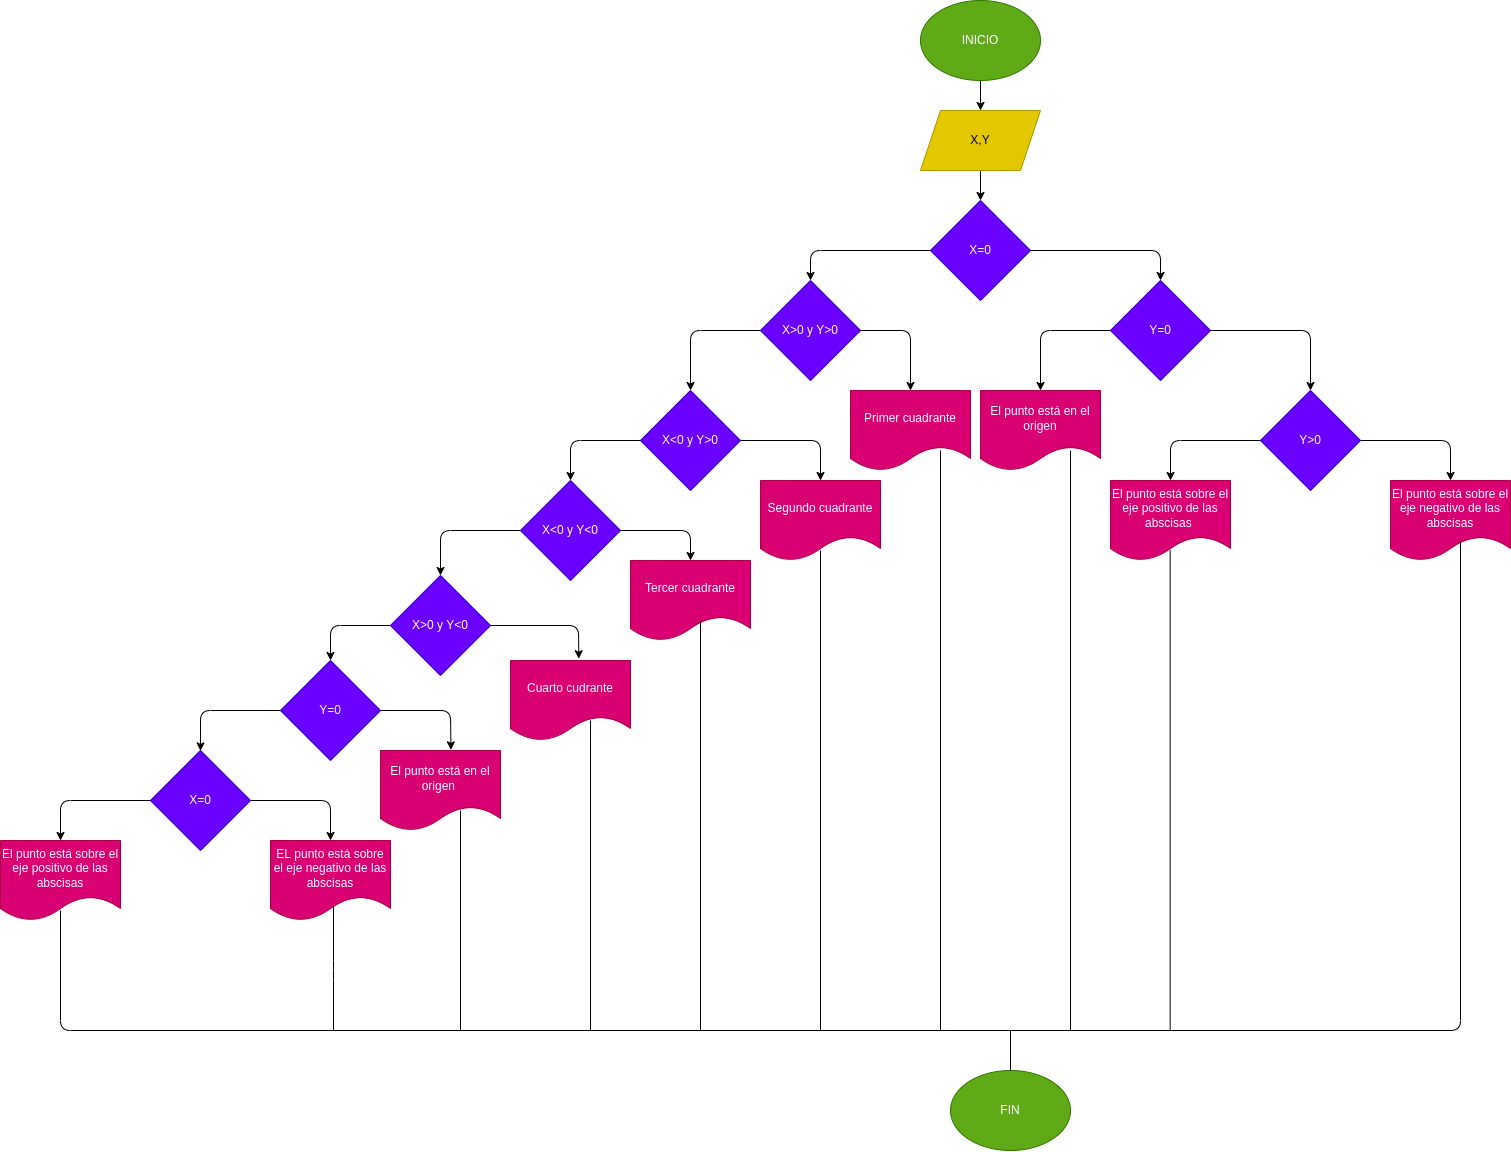

The diagram above was exported from draw.io. Its source (the exported page's mxGraphModel, read from the mxfile embedded in the PNG):
<mxGraphModel dx="1297" dy="341" grid="1" gridSize="10" guides="1" tooltips="1" connect="1" arrows="1" fold="1" page="1" pageScale="1" pageWidth="827" pageHeight="1169" math="0" shadow="0">
  <root>
    <mxCell id="0" />
    <mxCell id="1" parent="0" />
    <mxCell id="6" style="edgeStyle=none;html=1;exitX=0.5;exitY=1;exitDx=0;exitDy=0;entryX=0.5;entryY=0;entryDx=0;entryDy=0;" edge="1" parent="1" source="3" target="4">
      <mxGeometry relative="1" as="geometry" />
    </mxCell>
    <mxCell id="3" value="INICIO" style="ellipse;whiteSpace=wrap;html=1;fillColor=#60a917;fontColor=#ffffff;strokeColor=#2D7600;" vertex="1" parent="1">
      <mxGeometry x="220" y="10" width="120" height="80" as="geometry" />
    </mxCell>
    <mxCell id="7" value="" style="edgeStyle=none;html=1;" edge="1" parent="1" source="4" target="5">
      <mxGeometry relative="1" as="geometry" />
    </mxCell>
    <mxCell id="4" value="X,Y" style="shape=parallelogram;perimeter=parallelogramPerimeter;whiteSpace=wrap;html=1;fixedSize=1;fillColor=#e3c800;fontColor=#000000;strokeColor=#B09500;" vertex="1" parent="1">
      <mxGeometry x="220" y="120" width="120" height="60" as="geometry" />
    </mxCell>
    <mxCell id="11" style="edgeStyle=none;html=1;entryX=0.5;entryY=0;entryDx=0;entryDy=0;" edge="1" parent="1" source="5">
      <mxGeometry relative="1" as="geometry">
        <mxPoint x="460" y="290" as="targetPoint" />
        <Array as="points">
          <mxPoint x="460" y="260" />
        </Array>
      </mxGeometry>
    </mxCell>
    <mxCell id="18" style="edgeStyle=none;html=1;exitX=0;exitY=0.5;exitDx=0;exitDy=0;entryX=0.5;entryY=0;entryDx=0;entryDy=0;" edge="1" parent="1" source="5" target="12">
      <mxGeometry relative="1" as="geometry">
        <Array as="points">
          <mxPoint x="110" y="260" />
        </Array>
      </mxGeometry>
    </mxCell>
    <mxCell id="5" value="X=0" style="rhombus;whiteSpace=wrap;html=1;fillColor=#6a00ff;fontColor=#ffffff;strokeColor=#3700CC;" vertex="1" parent="1">
      <mxGeometry x="230" y="210" width="100" height="100" as="geometry" />
    </mxCell>
    <mxCell id="29" style="edgeStyle=none;html=1;entryX=0.5;entryY=0;entryDx=0;entryDy=0;" edge="1" parent="1" source="12" target="24">
      <mxGeometry relative="1" as="geometry">
        <Array as="points">
          <mxPoint x="210" y="340" />
        </Array>
      </mxGeometry>
    </mxCell>
    <mxCell id="31" style="edgeStyle=none;html=1;entryX=0.5;entryY=0;entryDx=0;entryDy=0;" edge="1" parent="1" source="12" target="30">
      <mxGeometry relative="1" as="geometry">
        <Array as="points">
          <mxPoint x="-10" y="340" />
        </Array>
      </mxGeometry>
    </mxCell>
    <mxCell id="12" value="X&amp;gt;0 y Y&amp;gt;0" style="rhombus;whiteSpace=wrap;html=1;fillColor=#6a00ff;fontColor=#ffffff;strokeColor=#3700CC;" vertex="1" parent="1">
      <mxGeometry x="60" y="290" width="100" height="100" as="geometry" />
    </mxCell>
    <mxCell id="27" style="edgeStyle=none;html=1;entryX=0.5;entryY=0;entryDx=0;entryDy=0;" edge="1" parent="1" source="23">
      <mxGeometry relative="1" as="geometry">
        <mxPoint x="610" y="400" as="targetPoint" />
        <Array as="points">
          <mxPoint x="610" y="340" />
        </Array>
      </mxGeometry>
    </mxCell>
    <mxCell id="28" style="edgeStyle=none;html=1;entryX=0.5;entryY=0;entryDx=0;entryDy=0;" edge="1" parent="1" source="23" target="25">
      <mxGeometry relative="1" as="geometry">
        <Array as="points">
          <mxPoint x="340" y="340" />
        </Array>
      </mxGeometry>
    </mxCell>
    <mxCell id="23" value="Y=0" style="rhombus;whiteSpace=wrap;html=1;fillColor=#6a00ff;fontColor=#ffffff;strokeColor=#3700CC;" vertex="1" parent="1">
      <mxGeometry x="410" y="290" width="100" height="100" as="geometry" />
    </mxCell>
    <mxCell id="24" value="Primer cuadrante" style="shape=document;whiteSpace=wrap;html=1;boundedLbl=1;fillColor=#d80073;fontColor=#ffffff;strokeColor=#A50040;" vertex="1" parent="1">
      <mxGeometry x="150" y="400" width="120" height="80" as="geometry" />
    </mxCell>
    <mxCell id="25" value="El punto está en el origen" style="shape=document;whiteSpace=wrap;html=1;boundedLbl=1;fillColor=#d80073;fontColor=#ffffff;strokeColor=#A50040;" vertex="1" parent="1">
      <mxGeometry x="280" y="400" width="120" height="80" as="geometry" />
    </mxCell>
    <mxCell id="42" style="edgeStyle=none;html=1;entryX=0.5;entryY=0;entryDx=0;entryDy=0;" edge="1" parent="1" source="30" target="41">
      <mxGeometry relative="1" as="geometry">
        <Array as="points">
          <mxPoint x="120" y="450" />
        </Array>
      </mxGeometry>
    </mxCell>
    <mxCell id="45" style="edgeStyle=none;html=1;exitX=0;exitY=0.5;exitDx=0;exitDy=0;entryX=0.5;entryY=0;entryDx=0;entryDy=0;" edge="1" parent="1" source="30" target="44">
      <mxGeometry relative="1" as="geometry">
        <Array as="points">
          <mxPoint x="-130" y="450" />
        </Array>
      </mxGeometry>
    </mxCell>
    <mxCell id="30" value="X&amp;lt;0 y Y&amp;gt;0" style="rhombus;whiteSpace=wrap;html=1;fillColor=#6a00ff;fontColor=#ffffff;strokeColor=#3700CC;" vertex="1" parent="1">
      <mxGeometry x="-60" y="400" width="100" height="100" as="geometry" />
    </mxCell>
    <mxCell id="37" style="edgeStyle=none;html=1;entryX=0.5;entryY=0;entryDx=0;entryDy=0;" edge="1" parent="1" source="33" target="36">
      <mxGeometry relative="1" as="geometry">
        <Array as="points">
          <mxPoint x="750" y="450" />
        </Array>
      </mxGeometry>
    </mxCell>
    <mxCell id="38" style="edgeStyle=none;html=1;entryX=0.5;entryY=0;entryDx=0;entryDy=0;" edge="1" parent="1" source="33" target="34">
      <mxGeometry relative="1" as="geometry">
        <Array as="points">
          <mxPoint x="470" y="450" />
        </Array>
      </mxGeometry>
    </mxCell>
    <mxCell id="33" value="Y&amp;gt;0" style="rhombus;whiteSpace=wrap;html=1;fillColor=#6a00ff;fontColor=#ffffff;strokeColor=#3700CC;" vertex="1" parent="1">
      <mxGeometry x="560" y="400" width="100" height="100" as="geometry" />
    </mxCell>
    <mxCell id="34" value="El punto está sobre el eje positivo de las abscisas&amp;nbsp;" style="shape=document;whiteSpace=wrap;html=1;boundedLbl=1;fillColor=#d80073;fontColor=#ffffff;strokeColor=#A50040;" vertex="1" parent="1">
      <mxGeometry x="410" y="490" width="120" height="80" as="geometry" />
    </mxCell>
    <mxCell id="36" value="El punto está sobre el eje negativo de las abscisas" style="shape=document;whiteSpace=wrap;html=1;boundedLbl=1;fillColor=#d80073;fontColor=#ffffff;strokeColor=#A50040;" vertex="1" parent="1">
      <mxGeometry x="690" y="490" width="120" height="80" as="geometry" />
    </mxCell>
    <mxCell id="41" value="Segundo cuadrante" style="shape=document;whiteSpace=wrap;html=1;boundedLbl=1;fillColor=#d80073;fontColor=#ffffff;strokeColor=#A50040;" vertex="1" parent="1">
      <mxGeometry x="60" y="490" width="120" height="80" as="geometry" />
    </mxCell>
    <mxCell id="47" style="edgeStyle=none;html=1;exitX=1;exitY=0.5;exitDx=0;exitDy=0;entryX=0.5;entryY=0;entryDx=0;entryDy=0;" edge="1" parent="1" source="44" target="46">
      <mxGeometry relative="1" as="geometry">
        <Array as="points">
          <mxPoint x="-10" y="540" />
        </Array>
      </mxGeometry>
    </mxCell>
    <mxCell id="49" style="edgeStyle=none;html=1;entryX=0.5;entryY=0;entryDx=0;entryDy=0;" edge="1" parent="1" source="44" target="48">
      <mxGeometry relative="1" as="geometry">
        <Array as="points">
          <mxPoint x="-260" y="540" />
        </Array>
      </mxGeometry>
    </mxCell>
    <mxCell id="44" value="X&amp;lt;0 y Y&amp;lt;0" style="rhombus;whiteSpace=wrap;html=1;fillColor=#6a00ff;fontColor=#ffffff;strokeColor=#3700CC;" vertex="1" parent="1">
      <mxGeometry x="-180" y="490" width="100" height="100" as="geometry" />
    </mxCell>
    <mxCell id="46" value="Tercer cuadrante" style="shape=document;whiteSpace=wrap;html=1;boundedLbl=1;fillColor=#d80073;fontColor=#ffffff;strokeColor=#A50040;" vertex="1" parent="1">
      <mxGeometry x="-70" y="570" width="120" height="80" as="geometry" />
    </mxCell>
    <mxCell id="53" style="edgeStyle=none;html=1;exitX=1;exitY=0.5;exitDx=0;exitDy=0;entryX=0.569;entryY=-0.022;entryDx=0;entryDy=0;entryPerimeter=0;" edge="1" parent="1" source="48" target="50">
      <mxGeometry relative="1" as="geometry">
        <Array as="points">
          <mxPoint x="-122" y="635" />
        </Array>
      </mxGeometry>
    </mxCell>
    <mxCell id="56" style="edgeStyle=none;html=1;entryX=0.5;entryY=0;entryDx=0;entryDy=0;" edge="1" parent="1" source="48" target="55">
      <mxGeometry relative="1" as="geometry">
        <Array as="points">
          <mxPoint x="-370" y="635" />
        </Array>
      </mxGeometry>
    </mxCell>
    <mxCell id="48" value="X&amp;gt;0 y Y&amp;lt;0" style="rhombus;whiteSpace=wrap;html=1;fillColor=#6a00ff;fontColor=#ffffff;strokeColor=#3700CC;" vertex="1" parent="1">
      <mxGeometry x="-310" y="585" width="100" height="100" as="geometry" />
    </mxCell>
    <mxCell id="50" value="Cuarto cudrante" style="shape=document;whiteSpace=wrap;html=1;boundedLbl=1;fillColor=#d80073;fontColor=#ffffff;strokeColor=#A50040;" vertex="1" parent="1">
      <mxGeometry x="-190" y="670" width="120" height="80" as="geometry" />
    </mxCell>
    <mxCell id="58" style="edgeStyle=none;html=1;exitX=1;exitY=0.5;exitDx=0;exitDy=0;entryX=0.587;entryY=-0.008;entryDx=0;entryDy=0;entryPerimeter=0;" edge="1" parent="1" source="55" target="57">
      <mxGeometry relative="1" as="geometry">
        <Array as="points">
          <mxPoint x="-250" y="720" />
        </Array>
      </mxGeometry>
    </mxCell>
    <mxCell id="61" style="edgeStyle=none;html=1;entryX=0.5;entryY=0.004;entryDx=0;entryDy=0;entryPerimeter=0;" edge="1" parent="1" source="55" target="60">
      <mxGeometry relative="1" as="geometry">
        <Array as="points">
          <mxPoint x="-500" y="720" />
        </Array>
      </mxGeometry>
    </mxCell>
    <mxCell id="55" value="Y=0" style="rhombus;whiteSpace=wrap;html=1;fillColor=#6a00ff;fontColor=#ffffff;strokeColor=#3700CC;" vertex="1" parent="1">
      <mxGeometry x="-420" y="670" width="100" height="100" as="geometry" />
    </mxCell>
    <mxCell id="57" value="El punto está en el origen&amp;nbsp;" style="shape=document;whiteSpace=wrap;html=1;boundedLbl=1;fillColor=#d80073;fontColor=#ffffff;strokeColor=#A50040;" vertex="1" parent="1">
      <mxGeometry x="-320" y="760" width="120" height="80" as="geometry" />
    </mxCell>
    <mxCell id="64" style="edgeStyle=none;html=1;entryX=0.5;entryY=0;entryDx=0;entryDy=0;" edge="1" parent="1" source="60" target="62">
      <mxGeometry relative="1" as="geometry">
        <Array as="points">
          <mxPoint x="-370" y="810" />
        </Array>
      </mxGeometry>
    </mxCell>
    <mxCell id="65" style="edgeStyle=none;html=1;entryX=0.5;entryY=0;entryDx=0;entryDy=0;" edge="1" parent="1" source="60" target="63">
      <mxGeometry relative="1" as="geometry">
        <Array as="points">
          <mxPoint x="-640" y="810" />
        </Array>
      </mxGeometry>
    </mxCell>
    <mxCell id="60" value="X=0" style="rhombus;whiteSpace=wrap;html=1;fillColor=#6a00ff;fontColor=#ffffff;strokeColor=#3700CC;" vertex="1" parent="1">
      <mxGeometry x="-550" y="760" width="100" height="100" as="geometry" />
    </mxCell>
    <mxCell id="62" value="EL punto está sobre el eje negativo de las abscisas" style="shape=document;whiteSpace=wrap;html=1;boundedLbl=1;fillColor=#d80073;fontColor=#ffffff;strokeColor=#A50040;" vertex="1" parent="1">
      <mxGeometry x="-430" y="850" width="120" height="80" as="geometry" />
    </mxCell>
    <mxCell id="63" value="El punto está sobre el eje positivo de las abscisas" style="shape=document;whiteSpace=wrap;html=1;boundedLbl=1;fillColor=#d80073;fontColor=#ffffff;strokeColor=#A50040;" vertex="1" parent="1">
      <mxGeometry x="-700" y="850" width="120" height="80" as="geometry" />
    </mxCell>
    <mxCell id="66" value="" style="endArrow=none;html=1;" edge="1" parent="1">
      <mxGeometry width="50" height="50" relative="1" as="geometry">
        <mxPoint x="250" y="1040" as="sourcePoint" />
        <mxPoint x="-640" y="920" as="targetPoint" />
        <Array as="points">
          <mxPoint x="-640" y="1040" />
        </Array>
      </mxGeometry>
    </mxCell>
    <mxCell id="67" value="" style="endArrow=none;html=1;" edge="1" parent="1">
      <mxGeometry width="50" height="50" relative="1" as="geometry">
        <mxPoint x="250" y="1040" as="sourcePoint" />
        <mxPoint x="760" y="550" as="targetPoint" />
        <Array as="points">
          <mxPoint x="760" y="1040" />
        </Array>
      </mxGeometry>
    </mxCell>
    <mxCell id="69" value="" style="endArrow=none;html=1;entryX=0.525;entryY=0.824;entryDx=0;entryDy=0;entryPerimeter=0;" edge="1" parent="1" target="62">
      <mxGeometry width="50" height="50" relative="1" as="geometry">
        <mxPoint x="-367" y="1040" as="sourcePoint" />
        <mxPoint x="-320" y="920" as="targetPoint" />
        <Array as="points">
          <mxPoint x="-367" y="980" />
        </Array>
      </mxGeometry>
    </mxCell>
    <mxCell id="70" value="" style="endArrow=none;html=1;entryX=0.525;entryY=0.824;entryDx=0;entryDy=0;entryPerimeter=0;" edge="1" parent="1">
      <mxGeometry width="50" height="50" relative="1" as="geometry">
        <mxPoint x="-240" y="1040" as="sourcePoint" />
        <mxPoint x="-240" y="820.0000000000001" as="targetPoint" />
      </mxGeometry>
    </mxCell>
    <mxCell id="71" value="" style="endArrow=none;html=1;entryX=0.525;entryY=0.824;entryDx=0;entryDy=0;entryPerimeter=0;" edge="1" parent="1">
      <mxGeometry width="50" height="50" relative="1" as="geometry">
        <mxPoint x="-110" y="1040" as="sourcePoint" />
        <mxPoint x="-109.99999999999989" y="730" as="targetPoint" />
      </mxGeometry>
    </mxCell>
    <mxCell id="72" value="" style="endArrow=none;html=1;entryX=0.525;entryY=0.824;entryDx=0;entryDy=0;entryPerimeter=0;" edge="1" parent="1">
      <mxGeometry width="50" height="50" relative="1" as="geometry">
        <mxPoint y="1040" as="sourcePoint" />
        <mxPoint y="629.9999999999999" as="targetPoint" />
      </mxGeometry>
    </mxCell>
    <mxCell id="73" value="" style="endArrow=none;html=1;" edge="1" parent="1">
      <mxGeometry width="50" height="50" relative="1" as="geometry">
        <mxPoint x="120" y="1040" as="sourcePoint" />
        <mxPoint x="120" y="560" as="targetPoint" />
      </mxGeometry>
    </mxCell>
    <mxCell id="74" value="" style="endArrow=none;html=1;" edge="1" parent="1">
      <mxGeometry width="50" height="50" relative="1" as="geometry">
        <mxPoint x="240" y="1040" as="sourcePoint" />
        <mxPoint x="240" y="459.9999999999999" as="targetPoint" />
      </mxGeometry>
    </mxCell>
    <mxCell id="75" value="" style="endArrow=none;html=1;" edge="1" parent="1">
      <mxGeometry width="50" height="50" relative="1" as="geometry">
        <mxPoint x="370" y="1040" as="sourcePoint" />
        <mxPoint x="370" y="459.9999999999999" as="targetPoint" />
      </mxGeometry>
    </mxCell>
    <mxCell id="76" value="" style="endArrow=none;html=1;" edge="1" parent="1">
      <mxGeometry width="50" height="50" relative="1" as="geometry">
        <mxPoint x="469.65999999999997" y="1040" as="sourcePoint" />
        <mxPoint x="469.65999999999997" y="559.9999999999999" as="targetPoint" />
      </mxGeometry>
    </mxCell>
    <mxCell id="77" value="" style="endArrow=none;html=1;" edge="1" parent="1">
      <mxGeometry width="50" height="50" relative="1" as="geometry">
        <mxPoint x="310" y="1080" as="sourcePoint" />
        <mxPoint x="310" y="1040" as="targetPoint" />
      </mxGeometry>
    </mxCell>
    <mxCell id="79" value="FIN" style="ellipse;whiteSpace=wrap;html=1;fillColor=#60a917;fontColor=#ffffff;strokeColor=#2D7600;" vertex="1" parent="1">
      <mxGeometry x="250" y="1080" width="120" height="80" as="geometry" />
    </mxCell>
  </root>
</mxGraphModel>